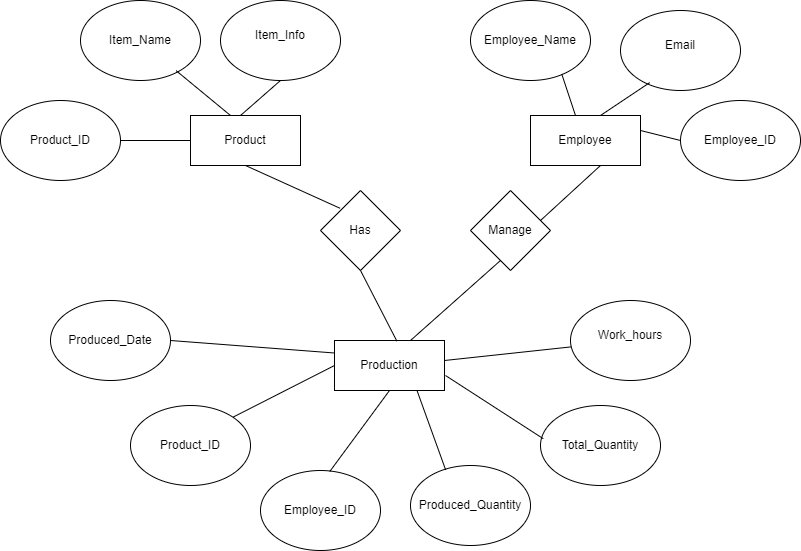

The diagram above was exported from draw.io. Its source (the exported page's mxGraphModel, read from the mxfile embedded in the PNG):
<mxGraphModel dx="1038" dy="521" grid="1" gridSize="10" guides="1" tooltips="1" connect="1" arrows="1" fold="1" page="1" pageScale="1" pageWidth="827" pageHeight="1169" math="0" shadow="0">
  <root>
    <mxCell id="WIyWlLk6GJQsqaUBKTNV-0" />
    <mxCell id="WIyWlLk6GJQsqaUBKTNV-1" parent="WIyWlLk6GJQsqaUBKTNV-0" />
    <mxCell id="sM7gOS2vBQPoAK5dT705-1" value="" style="rounded=0;whiteSpace=wrap;html=1;" vertex="1" parent="WIyWlLk6GJQsqaUBKTNV-1">
      <mxGeometry x="270" y="195" width="110" height="50" as="geometry" />
    </mxCell>
    <mxCell id="sM7gOS2vBQPoAK5dT705-2" value="Product" style="text;html=1;strokeColor=none;fillColor=none;align=center;verticalAlign=middle;whiteSpace=wrap;rounded=0;" vertex="1" parent="WIyWlLk6GJQsqaUBKTNV-1">
      <mxGeometry x="295" y="205" width="60" height="30" as="geometry" />
    </mxCell>
    <mxCell id="sM7gOS2vBQPoAK5dT705-3" value="" style="ellipse;whiteSpace=wrap;html=1;" vertex="1" parent="WIyWlLk6GJQsqaUBKTNV-1">
      <mxGeometry x="80" y="180" width="120" height="80" as="geometry" />
    </mxCell>
    <mxCell id="sM7gOS2vBQPoAK5dT705-4" value="" style="ellipse;whiteSpace=wrap;html=1;" vertex="1" parent="WIyWlLk6GJQsqaUBKTNV-1">
      <mxGeometry x="160" y="80" width="120" height="80" as="geometry" />
    </mxCell>
    <mxCell id="sM7gOS2vBQPoAK5dT705-5" value="" style="ellipse;whiteSpace=wrap;html=1;" vertex="1" parent="WIyWlLk6GJQsqaUBKTNV-1">
      <mxGeometry x="300" y="80" width="120" height="80" as="geometry" />
    </mxCell>
    <mxCell id="sM7gOS2vBQPoAK5dT705-8" value="Product_ID" style="text;html=1;strokeColor=none;fillColor=none;align=center;verticalAlign=middle;whiteSpace=wrap;rounded=0;" vertex="1" parent="WIyWlLk6GJQsqaUBKTNV-1">
      <mxGeometry x="110" y="205" width="60" height="30" as="geometry" />
    </mxCell>
    <mxCell id="sM7gOS2vBQPoAK5dT705-11" value="Item_Name" style="text;html=1;strokeColor=none;fillColor=none;align=center;verticalAlign=middle;whiteSpace=wrap;rounded=0;" vertex="1" parent="WIyWlLk6GJQsqaUBKTNV-1">
      <mxGeometry x="190" y="105" width="60" height="30" as="geometry" />
    </mxCell>
    <mxCell id="sM7gOS2vBQPoAK5dT705-13" value="Item_Info" style="text;html=1;strokeColor=none;fillColor=none;align=center;verticalAlign=middle;whiteSpace=wrap;rounded=0;" vertex="1" parent="WIyWlLk6GJQsqaUBKTNV-1">
      <mxGeometry x="330" y="100" width="60" height="30" as="geometry" />
    </mxCell>
    <mxCell id="sM7gOS2vBQPoAK5dT705-15" value="" style="rounded=0;whiteSpace=wrap;html=1;" vertex="1" parent="WIyWlLk6GJQsqaUBKTNV-1">
      <mxGeometry x="610" y="195" width="110" height="50" as="geometry" />
    </mxCell>
    <mxCell id="sM7gOS2vBQPoAK5dT705-16" value="Employee" style="text;html=1;strokeColor=none;fillColor=none;align=center;verticalAlign=middle;whiteSpace=wrap;rounded=0;" vertex="1" parent="WIyWlLk6GJQsqaUBKTNV-1">
      <mxGeometry x="635" y="205" width="60" height="30" as="geometry" />
    </mxCell>
    <mxCell id="sM7gOS2vBQPoAK5dT705-17" value="" style="ellipse;whiteSpace=wrap;html=1;" vertex="1" parent="WIyWlLk6GJQsqaUBKTNV-1">
      <mxGeometry x="760" y="180" width="120" height="80" as="geometry" />
    </mxCell>
    <mxCell id="sM7gOS2vBQPoAK5dT705-18" value="" style="ellipse;whiteSpace=wrap;html=1;" vertex="1" parent="WIyWlLk6GJQsqaUBKTNV-1">
      <mxGeometry x="550" y="80" width="120" height="80" as="geometry" />
    </mxCell>
    <mxCell id="sM7gOS2vBQPoAK5dT705-19" value="" style="ellipse;whiteSpace=wrap;html=1;" vertex="1" parent="WIyWlLk6GJQsqaUBKTNV-1">
      <mxGeometry x="700" y="90" width="120" height="80" as="geometry" />
    </mxCell>
    <mxCell id="sM7gOS2vBQPoAK5dT705-20" value="Employee_ID" style="text;html=1;strokeColor=none;fillColor=none;align=center;verticalAlign=middle;whiteSpace=wrap;rounded=0;" vertex="1" parent="WIyWlLk6GJQsqaUBKTNV-1">
      <mxGeometry x="790" y="205" width="60" height="30" as="geometry" />
    </mxCell>
    <mxCell id="sM7gOS2vBQPoAK5dT705-21" value="Employee_Name" style="text;html=1;strokeColor=none;fillColor=none;align=center;verticalAlign=middle;whiteSpace=wrap;rounded=0;" vertex="1" parent="WIyWlLk6GJQsqaUBKTNV-1">
      <mxGeometry x="580" y="105" width="60" height="30" as="geometry" />
    </mxCell>
    <mxCell id="sM7gOS2vBQPoAK5dT705-22" value="Email" style="text;html=1;strokeColor=none;fillColor=none;align=center;verticalAlign=middle;whiteSpace=wrap;rounded=0;" vertex="1" parent="WIyWlLk6GJQsqaUBKTNV-1">
      <mxGeometry x="730" y="110" width="60" height="30" as="geometry" />
    </mxCell>
    <mxCell id="sM7gOS2vBQPoAK5dT705-31" value="" style="rounded=0;whiteSpace=wrap;html=1;" vertex="1" parent="WIyWlLk6GJQsqaUBKTNV-1">
      <mxGeometry x="414" y="420" width="110" height="50" as="geometry" />
    </mxCell>
    <mxCell id="sM7gOS2vBQPoAK5dT705-32" value="Production" style="text;html=1;strokeColor=none;fillColor=none;align=center;verticalAlign=middle;whiteSpace=wrap;rounded=0;" vertex="1" parent="WIyWlLk6GJQsqaUBKTNV-1">
      <mxGeometry x="439" y="430" width="60" height="30" as="geometry" />
    </mxCell>
    <mxCell id="sM7gOS2vBQPoAK5dT705-33" value="" style="ellipse;whiteSpace=wrap;html=1;" vertex="1" parent="WIyWlLk6GJQsqaUBKTNV-1">
      <mxGeometry x="210" y="485" width="120" height="80" as="geometry" />
    </mxCell>
    <mxCell id="sM7gOS2vBQPoAK5dT705-34" value="" style="ellipse;whiteSpace=wrap;html=1;" vertex="1" parent="WIyWlLk6GJQsqaUBKTNV-1">
      <mxGeometry x="130" y="380" width="120" height="80" as="geometry" />
    </mxCell>
    <mxCell id="sM7gOS2vBQPoAK5dT705-35" value="" style="ellipse;whiteSpace=wrap;html=1;" vertex="1" parent="WIyWlLk6GJQsqaUBKTNV-1">
      <mxGeometry x="650" y="380" width="120" height="80" as="geometry" />
    </mxCell>
    <mxCell id="sM7gOS2vBQPoAK5dT705-36" value="Product_ID" style="text;html=1;strokeColor=none;fillColor=none;align=center;verticalAlign=middle;whiteSpace=wrap;rounded=0;" vertex="1" parent="WIyWlLk6GJQsqaUBKTNV-1">
      <mxGeometry x="240" y="510" width="60" height="30" as="geometry" />
    </mxCell>
    <mxCell id="sM7gOS2vBQPoAK5dT705-37" value="Produced_Date" style="text;html=1;strokeColor=none;fillColor=none;align=center;verticalAlign=middle;whiteSpace=wrap;rounded=0;" vertex="1" parent="WIyWlLk6GJQsqaUBKTNV-1">
      <mxGeometry x="160" y="405" width="60" height="30" as="geometry" />
    </mxCell>
    <mxCell id="sM7gOS2vBQPoAK5dT705-38" value="Work_hours" style="text;html=1;strokeColor=none;fillColor=none;align=center;verticalAlign=middle;whiteSpace=wrap;rounded=0;" vertex="1" parent="WIyWlLk6GJQsqaUBKTNV-1">
      <mxGeometry x="680" y="400" width="60" height="30" as="geometry" />
    </mxCell>
    <mxCell id="sM7gOS2vBQPoAK5dT705-39" value="" style="ellipse;whiteSpace=wrap;html=1;" vertex="1" parent="WIyWlLk6GJQsqaUBKTNV-1">
      <mxGeometry x="340" y="550" width="120" height="80" as="geometry" />
    </mxCell>
    <mxCell id="sM7gOS2vBQPoAK5dT705-40" value="Employee_ID" style="text;html=1;strokeColor=none;fillColor=none;align=center;verticalAlign=middle;whiteSpace=wrap;rounded=0;" vertex="1" parent="WIyWlLk6GJQsqaUBKTNV-1">
      <mxGeometry x="370" y="575" width="60" height="30" as="geometry" />
    </mxCell>
    <mxCell id="sM7gOS2vBQPoAK5dT705-41" value="" style="ellipse;whiteSpace=wrap;html=1;" vertex="1" parent="WIyWlLk6GJQsqaUBKTNV-1">
      <mxGeometry x="490" y="545" width="120" height="80" as="geometry" />
    </mxCell>
    <mxCell id="sM7gOS2vBQPoAK5dT705-42" value="Produced_Quantity" style="text;html=1;strokeColor=none;fillColor=none;align=center;verticalAlign=middle;whiteSpace=wrap;rounded=0;" vertex="1" parent="WIyWlLk6GJQsqaUBKTNV-1">
      <mxGeometry x="520" y="570" width="60" height="30" as="geometry" />
    </mxCell>
    <mxCell id="sM7gOS2vBQPoAK5dT705-43" value="" style="ellipse;whiteSpace=wrap;html=1;" vertex="1" parent="WIyWlLk6GJQsqaUBKTNV-1">
      <mxGeometry x="620" y="485" width="120" height="80" as="geometry" />
    </mxCell>
    <mxCell id="sM7gOS2vBQPoAK5dT705-44" value="Total_Quantity" style="text;html=1;strokeColor=none;fillColor=none;align=center;verticalAlign=middle;whiteSpace=wrap;rounded=0;" vertex="1" parent="WIyWlLk6GJQsqaUBKTNV-1">
      <mxGeometry x="650" y="510" width="60" height="30" as="geometry" />
    </mxCell>
    <mxCell id="sM7gOS2vBQPoAK5dT705-45" value="" style="endArrow=none;html=1;rounded=0;fontColor=#FFFFFF;entryX=0.5;entryY=1;entryDx=0;entryDy=0;" edge="1" parent="WIyWlLk6GJQsqaUBKTNV-1" target="sM7gOS2vBQPoAK5dT705-5">
      <mxGeometry width="50" height="50" relative="1" as="geometry">
        <mxPoint x="320" y="195" as="sourcePoint" />
        <mxPoint x="370" y="145" as="targetPoint" />
      </mxGeometry>
    </mxCell>
    <mxCell id="sM7gOS2vBQPoAK5dT705-46" value="" style="endArrow=none;html=1;rounded=0;fontColor=#FFFFFF;entryX=1;entryY=0.5;entryDx=0;entryDy=0;" edge="1" parent="WIyWlLk6GJQsqaUBKTNV-1" target="sM7gOS2vBQPoAK5dT705-3">
      <mxGeometry width="50" height="50" relative="1" as="geometry">
        <mxPoint x="270" y="220" as="sourcePoint" />
        <mxPoint x="200" y="190" as="targetPoint" />
      </mxGeometry>
    </mxCell>
    <mxCell id="sM7gOS2vBQPoAK5dT705-50" value="" style="endArrow=none;html=1;rounded=0;fontColor=#FFFFFF;exitX=0.797;exitY=0.877;exitDx=0;exitDy=0;exitPerimeter=0;" edge="1" parent="WIyWlLk6GJQsqaUBKTNV-1" source="sM7gOS2vBQPoAK5dT705-4">
      <mxGeometry width="50" height="50" relative="1" as="geometry">
        <mxPoint x="260" y="175" as="sourcePoint" />
        <mxPoint x="310" y="195" as="targetPoint" />
      </mxGeometry>
    </mxCell>
    <mxCell id="sM7gOS2vBQPoAK5dT705-51" value="" style="endArrow=none;html=1;rounded=0;fontColor=#FFFFFF;entryX=0.243;entryY=0.902;entryDx=0;entryDy=0;entryPerimeter=0;" edge="1" parent="WIyWlLk6GJQsqaUBKTNV-1" target="sM7gOS2vBQPoAK5dT705-19">
      <mxGeometry width="50" height="50" relative="1" as="geometry">
        <mxPoint x="680" y="195" as="sourcePoint" />
        <mxPoint x="730" y="145" as="targetPoint" />
      </mxGeometry>
    </mxCell>
    <mxCell id="sM7gOS2vBQPoAK5dT705-52" value="" style="endArrow=none;html=1;rounded=0;fontColor=#FFFFFF;entryX=0.76;entryY=0.918;entryDx=0;entryDy=0;entryPerimeter=0;" edge="1" parent="WIyWlLk6GJQsqaUBKTNV-1" target="sM7gOS2vBQPoAK5dT705-18">
      <mxGeometry width="50" height="50" relative="1" as="geometry">
        <mxPoint x="655" y="195" as="sourcePoint" />
        <mxPoint x="675" y="125" as="targetPoint" />
      </mxGeometry>
    </mxCell>
    <mxCell id="sM7gOS2vBQPoAK5dT705-53" value="" style="endArrow=none;html=1;rounded=0;fontColor=#FFFFFF;" edge="1" parent="WIyWlLk6GJQsqaUBKTNV-1">
      <mxGeometry width="50" height="50" relative="1" as="geometry">
        <mxPoint x="720" y="210" as="sourcePoint" />
        <mxPoint x="760" y="220" as="targetPoint" />
      </mxGeometry>
    </mxCell>
    <mxCell id="sM7gOS2vBQPoAK5dT705-54" value="" style="endArrow=none;html=1;rounded=0;fontColor=#FFFFFF;exitX=0.577;exitY=0.013;exitDx=0;exitDy=0;exitPerimeter=0;" edge="1" parent="WIyWlLk6GJQsqaUBKTNV-1" source="sM7gOS2vBQPoAK5dT705-39">
      <mxGeometry width="50" height="50" relative="1" as="geometry">
        <mxPoint x="420" y="550" as="sourcePoint" />
        <mxPoint x="469" y="470" as="targetPoint" />
      </mxGeometry>
    </mxCell>
    <mxCell id="sM7gOS2vBQPoAK5dT705-55" value="" style="endArrow=none;html=1;rounded=0;fontColor=#FFFFFF;entryX=0.75;entryY=1;entryDx=0;entryDy=0;exitX=0.293;exitY=0.055;exitDx=0;exitDy=0;exitPerimeter=0;" edge="1" parent="WIyWlLk6GJQsqaUBKTNV-1" source="sM7gOS2vBQPoAK5dT705-41" target="sM7gOS2vBQPoAK5dT705-31">
      <mxGeometry width="50" height="50" relative="1" as="geometry">
        <mxPoint x="420" y="550" as="sourcePoint" />
        <mxPoint x="470" y="500" as="targetPoint" />
      </mxGeometry>
    </mxCell>
    <mxCell id="sM7gOS2vBQPoAK5dT705-56" value="" style="endArrow=none;html=1;rounded=0;fontColor=#FFFFFF;entryX=0.023;entryY=0.415;entryDx=0;entryDy=0;entryPerimeter=0;" edge="1" parent="WIyWlLk6GJQsqaUBKTNV-1" target="sM7gOS2vBQPoAK5dT705-43">
      <mxGeometry width="50" height="50" relative="1" as="geometry">
        <mxPoint x="525" y="455" as="sourcePoint" />
        <mxPoint x="575" y="405" as="targetPoint" />
      </mxGeometry>
    </mxCell>
    <mxCell id="sM7gOS2vBQPoAK5dT705-57" value="" style="endArrow=none;html=1;rounded=0;fontColor=#FFFFFF;entryX=0;entryY=0.5;entryDx=0;entryDy=0;exitX=1;exitY=0;exitDx=0;exitDy=0;" edge="1" parent="WIyWlLk6GJQsqaUBKTNV-1" source="sM7gOS2vBQPoAK5dT705-33" target="sM7gOS2vBQPoAK5dT705-31">
      <mxGeometry width="50" height="50" relative="1" as="geometry">
        <mxPoint x="320" y="500" as="sourcePoint" />
        <mxPoint x="370" y="450" as="targetPoint" />
      </mxGeometry>
    </mxCell>
    <mxCell id="sM7gOS2vBQPoAK5dT705-58" value="" style="endArrow=none;html=1;rounded=0;fontColor=#FFFFFF;" edge="1" parent="WIyWlLk6GJQsqaUBKTNV-1" target="sM7gOS2vBQPoAK5dT705-35">
      <mxGeometry width="50" height="50" relative="1" as="geometry">
        <mxPoint x="524" y="440" as="sourcePoint" />
        <mxPoint x="574" y="390" as="targetPoint" />
      </mxGeometry>
    </mxCell>
    <mxCell id="sM7gOS2vBQPoAK5dT705-59" value="" style="endArrow=none;html=1;rounded=0;fontColor=#FFFFFF;entryX=0;entryY=0.25;entryDx=0;entryDy=0;" edge="1" parent="WIyWlLk6GJQsqaUBKTNV-1" target="sM7gOS2vBQPoAK5dT705-31">
      <mxGeometry width="50" height="50" relative="1" as="geometry">
        <mxPoint x="250" y="420" as="sourcePoint" />
        <mxPoint x="300" y="370" as="targetPoint" />
      </mxGeometry>
    </mxCell>
    <mxCell id="sM7gOS2vBQPoAK5dT705-60" value="" style="rhombus;whiteSpace=wrap;html=1;labelBackgroundColor=#F7F7F7;fontColor=#FFFFFF;" vertex="1" parent="WIyWlLk6GJQsqaUBKTNV-1">
      <mxGeometry x="400" y="270" width="80" height="80" as="geometry" />
    </mxCell>
    <mxCell id="sM7gOS2vBQPoAK5dT705-62" value="Has" style="text;html=1;strokeColor=none;fillColor=none;align=center;verticalAlign=middle;whiteSpace=wrap;rounded=0;" vertex="1" parent="WIyWlLk6GJQsqaUBKTNV-1">
      <mxGeometry x="410" y="295" width="60" height="30" as="geometry" />
    </mxCell>
    <mxCell id="sM7gOS2vBQPoAK5dT705-64" value="" style="endArrow=none;html=1;rounded=0;fontColor=#FFFFFF;entryX=0.567;entryY=0.012;entryDx=0;entryDy=0;entryPerimeter=0;exitX=0.5;exitY=1;exitDx=0;exitDy=0;" edge="1" parent="WIyWlLk6GJQsqaUBKTNV-1" source="sM7gOS2vBQPoAK5dT705-60" target="sM7gOS2vBQPoAK5dT705-31">
      <mxGeometry width="50" height="50" relative="1" as="geometry">
        <mxPoint x="420" y="350" as="sourcePoint" />
        <mxPoint x="470" y="300" as="targetPoint" />
      </mxGeometry>
    </mxCell>
    <mxCell id="sM7gOS2vBQPoAK5dT705-65" value="" style="endArrow=none;html=1;rounded=0;fontColor=#FFFFFF;entryX=0.5;entryY=1;entryDx=0;entryDy=0;exitX=0.16;exitY=-0.24;exitDx=0;exitDy=0;exitPerimeter=0;" edge="1" parent="WIyWlLk6GJQsqaUBKTNV-1" source="sM7gOS2vBQPoAK5dT705-62" target="sM7gOS2vBQPoAK5dT705-1">
      <mxGeometry width="50" height="50" relative="1" as="geometry">
        <mxPoint x="300" y="320" as="sourcePoint" />
        <mxPoint x="350" y="270" as="targetPoint" />
      </mxGeometry>
    </mxCell>
    <mxCell id="sM7gOS2vBQPoAK5dT705-66" value="" style="rhombus;whiteSpace=wrap;html=1;labelBackgroundColor=#F7F7F7;fontColor=#FFFFFF;" vertex="1" parent="WIyWlLk6GJQsqaUBKTNV-1">
      <mxGeometry x="550" y="270" width="80" height="80" as="geometry" />
    </mxCell>
    <mxCell id="sM7gOS2vBQPoAK5dT705-67" value="Manage" style="text;html=1;strokeColor=none;fillColor=none;align=center;verticalAlign=middle;whiteSpace=wrap;rounded=0;" vertex="1" parent="WIyWlLk6GJQsqaUBKTNV-1">
      <mxGeometry x="560" y="295" width="60" height="30" as="geometry" />
    </mxCell>
    <mxCell id="sM7gOS2vBQPoAK5dT705-68" value="" style="endArrow=none;html=1;rounded=0;fontColor=#FFFFFF;" edge="1" parent="WIyWlLk6GJQsqaUBKTNV-1">
      <mxGeometry width="50" height="50" relative="1" as="geometry">
        <mxPoint x="490" y="420" as="sourcePoint" />
        <mxPoint x="580" y="340" as="targetPoint" />
      </mxGeometry>
    </mxCell>
    <mxCell id="sM7gOS2vBQPoAK5dT705-69" value="" style="endArrow=none;html=1;rounded=0;fontColor=#FFFFFF;" edge="1" parent="WIyWlLk6GJQsqaUBKTNV-1">
      <mxGeometry width="50" height="50" relative="1" as="geometry">
        <mxPoint x="620" y="300" as="sourcePoint" />
        <mxPoint x="680" y="245" as="targetPoint" />
      </mxGeometry>
    </mxCell>
  </root>
</mxGraphModel>